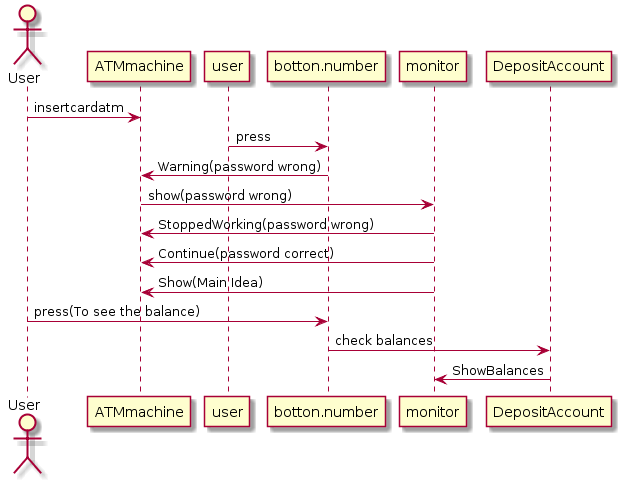

The diagram above was rendered by PlantUML. Its source (embedded in the PNG):
@startuml
actor User
User -> ATMmachine : insertcardatm
user -> botton.number : press
botton.number -> ATMmachine : Warning(password wrong)
monitor <- ATMmachine : show(password wrong)
monitor -> ATMmachine : StoppedWorking(password wrong)
monitor -> ATMmachine : Continue(password correct)
monitor -> ATMmachine : Show(Main Idea)
User -> botton.number : press(To see the balance)
botton.number -> DepositAccount : check balances
DepositAccount -> monitor : ShowBalances
@enduml